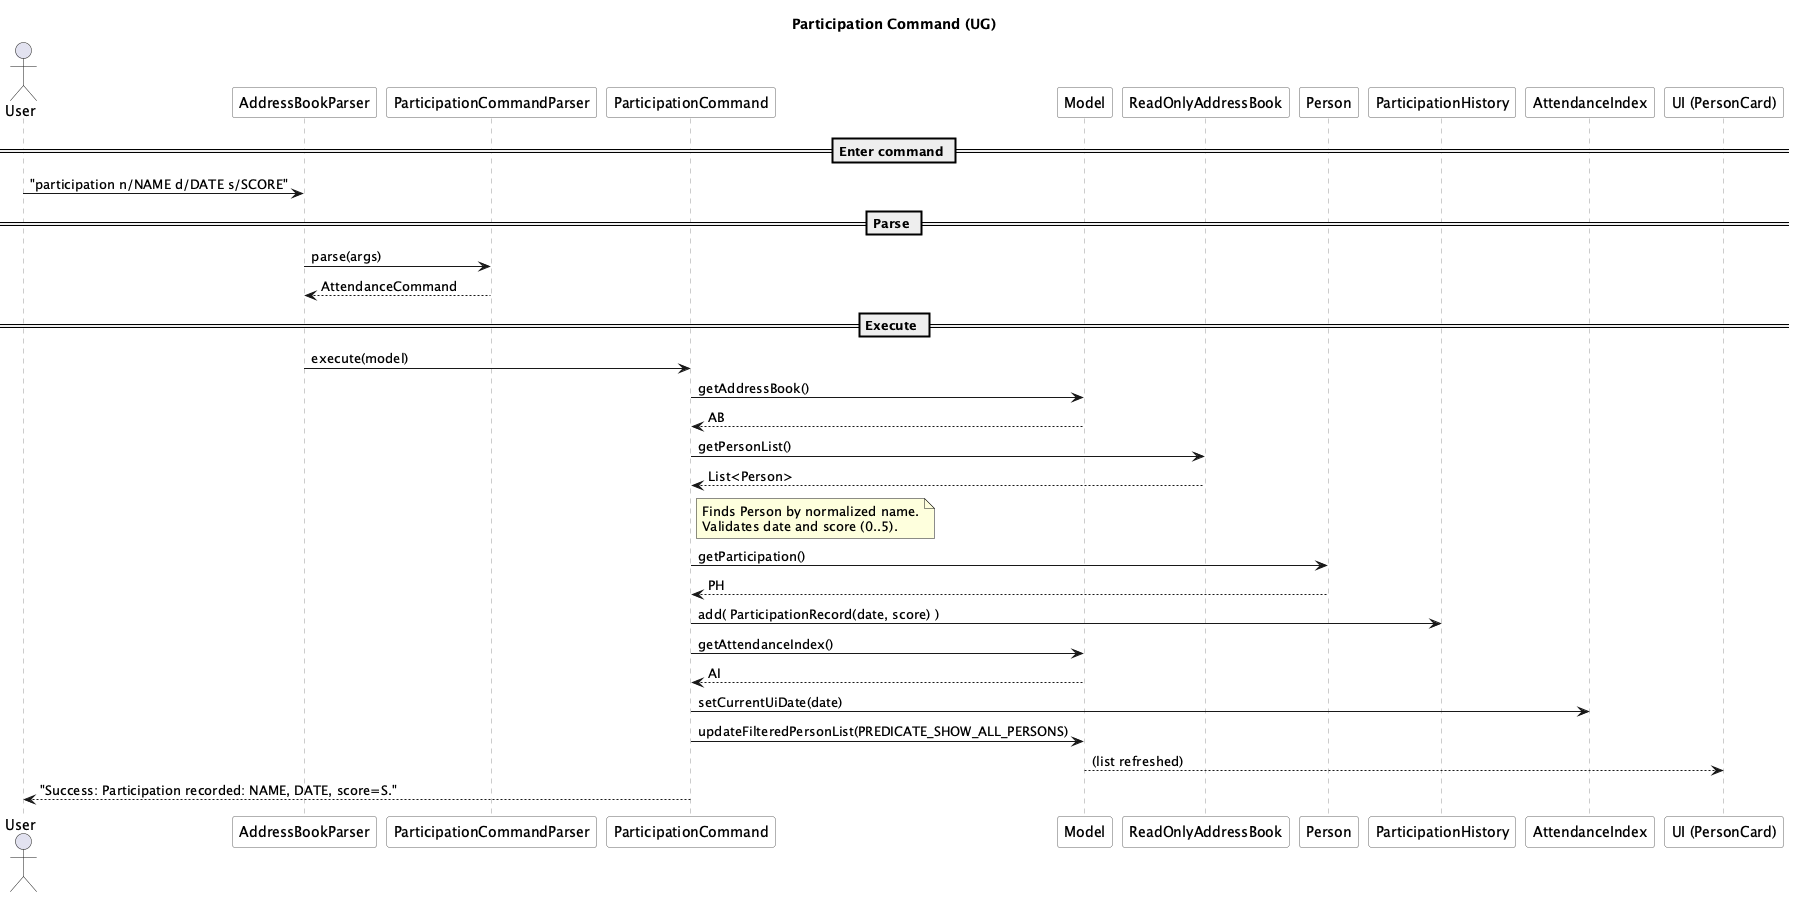

The diagram above was rendered by PlantUML. Its source (embedded in the PNG):
@startuml
title Participation Command (UG)

skinparam sequence {
    ArrowThickness 1
    LifeLineBorderColor #999999
    ParticipantBorderColor #666666
    ParticipantBackgroundColor #f8f8f8
    BoxBorderColor #bbbbbb
}

actor User
participant "AddressBookParser" as ABP
participant "ParticipationCommandParser" as PCP
participant "ParticipationCommand" as PC
participant "Model" as M
participant "ReadOnlyAddressBook" as AB
participant "Person" as P
participant "ParticipationHistory" as PH
participant "AttendanceIndex" as AI
participant "UI (PersonCard)" as UI

== Enter command ==
User -> ABP : "participation n/NAME d/DATE s/SCORE"

== Parse ==
ABP -> PCP : parse(args)
PCP --> ABP : AttendanceCommand

== Execute ==
ABP -> PC : execute(model)

PC -> M : getAddressBook()
M --> PC : AB
PC -> AB : getPersonList()
AB --> PC : List<Person>

note right of PC
  Finds Person by normalized name.
  Validates date and score (0..5).
end note

PC -> P : getParticipation()
P --> PC : PH
PC -> PH : add( ParticipationRecord(date, score) )

PC -> M : getAttendanceIndex()
M --> PC : AI
PC -> AI : setCurrentUiDate(date)

PC -> M : updateFilteredPersonList(PREDICATE_SHOW_ALL_PERSONS)
M --> UI : (list refreshed)

PC --> User : "Success: Participation recorded: NAME, DATE, score=S."

@enduml